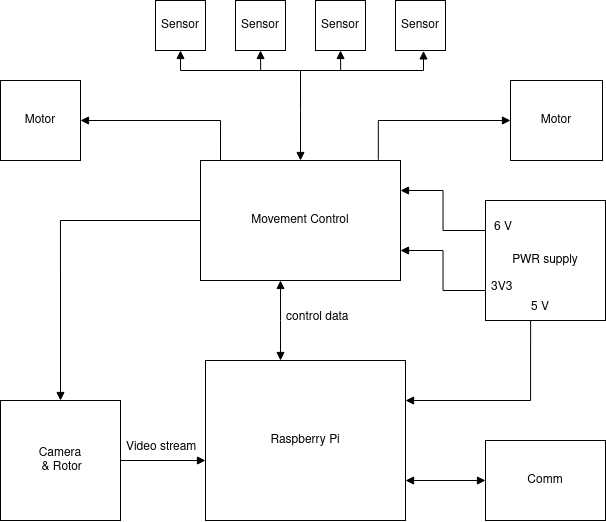

The diagram above was exported from draw.io. Its source (the exported page's mxGraphModel, read from the mxfile embedded in the PNG):
<mxGraphModel dx="2029" dy="748" grid="1" gridSize="10" guides="1" tooltips="1" connect="1" arrows="1" fold="1" page="1" pageScale="1" pageWidth="827" pageHeight="583" math="0" shadow="0">
  <root>
    <mxCell id="0" />
    <mxCell id="1" parent="0" />
    <mxCell id="-URAB5DoFex1PUaTWm5K-27" style="edgeStyle=orthogonalEdgeStyle;rounded=0;orthogonalLoop=1;jettySize=auto;html=1;exitX=1;exitY=0.75;exitDx=0;exitDy=0;entryX=0;entryY=0.5;entryDx=0;entryDy=0;startArrow=block;startFill=1;endArrow=block;endFill=1;" edge="1" parent="1" source="-URAB5DoFex1PUaTWm5K-2" target="-URAB5DoFex1PUaTWm5K-25">
      <mxGeometry relative="1" as="geometry" />
    </mxCell>
    <mxCell id="-URAB5DoFex1PUaTWm5K-2" value="Raspberry Pi" style="rounded=0;whiteSpace=wrap;html=1;" vertex="1" parent="1">
      <mxGeometry x="325" y="400" width="200" height="160" as="geometry" />
    </mxCell>
    <mxCell id="-URAB5DoFex1PUaTWm5K-8" style="edgeStyle=orthogonalEdgeStyle;rounded=0;orthogonalLoop=1;jettySize=auto;html=1;endArrow=block;endFill=1;exitX=0.376;exitY=1.004;exitDx=0;exitDy=0;exitPerimeter=0;" edge="1" parent="1" source="-URAB5DoFex1PUaTWm5K-3">
      <mxGeometry relative="1" as="geometry">
        <mxPoint x="525" y="440" as="targetPoint" />
        <Array as="points">
          <mxPoint x="650" y="440" />
        </Array>
      </mxGeometry>
    </mxCell>
    <mxCell id="-URAB5DoFex1PUaTWm5K-23" style="edgeStyle=orthogonalEdgeStyle;rounded=0;orthogonalLoop=1;jettySize=auto;html=1;exitX=0;exitY=0.75;exitDx=0;exitDy=0;entryX=1;entryY=0.75;entryDx=0;entryDy=0;startArrow=none;startFill=0;endArrow=block;endFill=1;" edge="1" parent="1" source="-URAB5DoFex1PUaTWm5K-3" target="-URAB5DoFex1PUaTWm5K-4">
      <mxGeometry relative="1" as="geometry" />
    </mxCell>
    <mxCell id="-URAB5DoFex1PUaTWm5K-24" style="edgeStyle=orthogonalEdgeStyle;rounded=0;orthogonalLoop=1;jettySize=auto;html=1;exitX=0;exitY=0.25;exitDx=0;exitDy=0;entryX=1;entryY=0.25;entryDx=0;entryDy=0;startArrow=none;startFill=0;endArrow=block;endFill=1;" edge="1" parent="1" source="-URAB5DoFex1PUaTWm5K-3" target="-URAB5DoFex1PUaTWm5K-4">
      <mxGeometry relative="1" as="geometry" />
    </mxCell>
    <mxCell id="-URAB5DoFex1PUaTWm5K-3" value="PWR supply" style="rounded=0;whiteSpace=wrap;html=1;" vertex="1" parent="1">
      <mxGeometry x="605" y="240" width="120" height="120" as="geometry" />
    </mxCell>
    <mxCell id="-URAB5DoFex1PUaTWm5K-10" value="" style="edgeStyle=orthogonalEdgeStyle;rounded=0;orthogonalLoop=1;jettySize=auto;html=1;startArrow=block;startFill=1;endArrow=block;endFill=1;" edge="1" parent="1" source="-URAB5DoFex1PUaTWm5K-4" target="-URAB5DoFex1PUaTWm5K-2">
      <mxGeometry relative="1" as="geometry">
        <Array as="points">
          <mxPoint x="400" y="360" />
          <mxPoint x="400" y="360" />
        </Array>
      </mxGeometry>
    </mxCell>
    <mxCell id="-URAB5DoFex1PUaTWm5K-22" style="edgeStyle=orthogonalEdgeStyle;rounded=0;orthogonalLoop=1;jettySize=auto;html=1;exitX=0;exitY=0.5;exitDx=0;exitDy=0;entryX=0.5;entryY=0;entryDx=0;entryDy=0;startArrow=none;startFill=0;endArrow=block;endFill=1;" edge="1" parent="1" source="-URAB5DoFex1PUaTWm5K-4" target="-URAB5DoFex1PUaTWm5K-5">
      <mxGeometry relative="1" as="geometry" />
    </mxCell>
    <mxCell id="-URAB5DoFex1PUaTWm5K-40" style="edgeStyle=orthogonalEdgeStyle;rounded=0;orthogonalLoop=1;jettySize=auto;html=1;exitX=0.5;exitY=0;exitDx=0;exitDy=0;startArrow=block;startFill=1;endArrow=none;endFill=0;" edge="1" parent="1" source="-URAB5DoFex1PUaTWm5K-4">
      <mxGeometry relative="1" as="geometry">
        <mxPoint x="420" y="110" as="targetPoint" />
        <Array as="points">
          <mxPoint x="420" y="150" />
        </Array>
      </mxGeometry>
    </mxCell>
    <mxCell id="-URAB5DoFex1PUaTWm5K-4" value="Movement Control" style="rounded=0;whiteSpace=wrap;html=1;" vertex="1" parent="1">
      <mxGeometry x="320" y="200" width="200" height="120" as="geometry" />
    </mxCell>
    <mxCell id="-URAB5DoFex1PUaTWm5K-19" style="edgeStyle=orthogonalEdgeStyle;rounded=0;orthogonalLoop=1;jettySize=auto;html=1;exitX=1;exitY=0.5;exitDx=0;exitDy=0;startArrow=none;startFill=0;endArrow=block;endFill=1;" edge="1" parent="1" source="-URAB5DoFex1PUaTWm5K-5">
      <mxGeometry relative="1" as="geometry">
        <mxPoint x="325" y="500" as="targetPoint" />
      </mxGeometry>
    </mxCell>
    <mxCell id="-URAB5DoFex1PUaTWm5K-5" value="&lt;div&gt;Camera&lt;/div&gt;&amp;nbsp;&amp;amp; Rotor" style="rounded=0;whiteSpace=wrap;html=1;" vertex="1" parent="1">
      <mxGeometry x="120" y="440" width="120" height="120" as="geometry" />
    </mxCell>
    <mxCell id="-URAB5DoFex1PUaTWm5K-11" value="control data" style="text;strokeColor=none;fillColor=none;align=left;verticalAlign=middle;spacingLeft=4;spacingRight=4;overflow=hidden;points=[[0,0.5],[1,0.5]];portConstraint=eastwest;rotatable=0;" vertex="1" parent="1">
      <mxGeometry x="400" y="340" width="80" height="30" as="geometry" />
    </mxCell>
    <mxCell id="-URAB5DoFex1PUaTWm5K-15" value="5 V" style="text;strokeColor=none;fillColor=none;align=left;verticalAlign=middle;spacingLeft=4;spacingRight=4;overflow=hidden;points=[[0,0.5],[1,0.5]];portConstraint=eastwest;rotatable=0;" vertex="1" parent="1">
      <mxGeometry x="645" y="330" width="30" height="30" as="geometry" />
    </mxCell>
    <mxCell id="-URAB5DoFex1PUaTWm5K-16" value="3V3" style="text;strokeColor=none;fillColor=none;align=left;verticalAlign=middle;spacingLeft=4;spacingRight=4;overflow=hidden;points=[[0,0.5],[1,0.5]];portConstraint=eastwest;rotatable=0;" vertex="1" parent="1">
      <mxGeometry x="605" y="310" width="40" height="30" as="geometry" />
    </mxCell>
    <mxCell id="-URAB5DoFex1PUaTWm5K-17" value="6 V" style="text;strokeColor=none;fillColor=none;align=left;verticalAlign=middle;spacingLeft=4;spacingRight=4;overflow=hidden;points=[[0,0.5],[1,0.5]];portConstraint=eastwest;rotatable=0;" vertex="1" parent="1">
      <mxGeometry x="608" y="250" width="30" height="30" as="geometry" />
    </mxCell>
    <mxCell id="-URAB5DoFex1PUaTWm5K-20" value="Video stream" style="text;strokeColor=none;fillColor=none;align=left;verticalAlign=middle;spacingLeft=4;spacingRight=4;overflow=hidden;points=[[0,0.5],[1,0.5]];portConstraint=eastwest;rotatable=0;" vertex="1" parent="1">
      <mxGeometry x="240" y="470" width="80" height="30" as="geometry" />
    </mxCell>
    <mxCell id="-URAB5DoFex1PUaTWm5K-25" value="Comm" style="rounded=0;whiteSpace=wrap;html=1;" vertex="1" parent="1">
      <mxGeometry x="605" y="480" width="120" height="80" as="geometry" />
    </mxCell>
    <mxCell id="-URAB5DoFex1PUaTWm5K-30" style="edgeStyle=orthogonalEdgeStyle;rounded=0;orthogonalLoop=1;jettySize=auto;html=1;exitX=1;exitY=0.5;exitDx=0;exitDy=0;entryX=0.1;entryY=0;entryDx=0;entryDy=0;entryPerimeter=0;startArrow=block;startFill=1;endArrow=none;endFill=0;" edge="1" parent="1" source="-URAB5DoFex1PUaTWm5K-28" target="-URAB5DoFex1PUaTWm5K-4">
      <mxGeometry relative="1" as="geometry" />
    </mxCell>
    <mxCell id="-URAB5DoFex1PUaTWm5K-28" value="Motor" style="rounded=0;whiteSpace=wrap;html=1;" vertex="1" parent="1">
      <mxGeometry x="120" y="120" width="80" height="80" as="geometry" />
    </mxCell>
    <mxCell id="-URAB5DoFex1PUaTWm5K-31" style="edgeStyle=orthogonalEdgeStyle;rounded=0;orthogonalLoop=1;jettySize=auto;html=1;exitX=0;exitY=0.5;exitDx=0;exitDy=0;entryX=0.889;entryY=-0.006;entryDx=0;entryDy=0;entryPerimeter=0;startArrow=block;startFill=1;endArrow=none;endFill=0;" edge="1" parent="1" source="-URAB5DoFex1PUaTWm5K-29" target="-URAB5DoFex1PUaTWm5K-4">
      <mxGeometry relative="1" as="geometry" />
    </mxCell>
    <mxCell id="-URAB5DoFex1PUaTWm5K-29" value="Motor" style="rounded=0;whiteSpace=wrap;html=1;" vertex="1" parent="1">
      <mxGeometry x="630" y="120" width="92" height="80" as="geometry" />
    </mxCell>
    <mxCell id="-URAB5DoFex1PUaTWm5K-36" style="edgeStyle=orthogonalEdgeStyle;rounded=0;orthogonalLoop=1;jettySize=auto;html=1;exitX=0.5;exitY=1;exitDx=0;exitDy=0;entryX=0.56;entryY=1.008;entryDx=0;entryDy=0;entryPerimeter=0;startArrow=block;startFill=1;endArrow=block;endFill=1;" edge="1" parent="1" source="-URAB5DoFex1PUaTWm5K-32" target="-URAB5DoFex1PUaTWm5K-35">
      <mxGeometry relative="1" as="geometry" />
    </mxCell>
    <mxCell id="-URAB5DoFex1PUaTWm5K-32" value="Sensor" style="whiteSpace=wrap;html=1;aspect=fixed;" vertex="1" parent="1">
      <mxGeometry x="275" y="40" width="50" height="50" as="geometry" />
    </mxCell>
    <mxCell id="-URAB5DoFex1PUaTWm5K-38" style="edgeStyle=orthogonalEdgeStyle;rounded=0;orthogonalLoop=1;jettySize=auto;html=1;exitX=0.5;exitY=1;exitDx=0;exitDy=0;startArrow=block;startFill=1;endArrow=none;endFill=0;" edge="1" parent="1" source="-URAB5DoFex1PUaTWm5K-33">
      <mxGeometry relative="1" as="geometry">
        <mxPoint x="380.20000000000005" y="110" as="targetPoint" />
      </mxGeometry>
    </mxCell>
    <mxCell id="-URAB5DoFex1PUaTWm5K-33" value="Sensor" style="whiteSpace=wrap;html=1;aspect=fixed;" vertex="1" parent="1">
      <mxGeometry x="355" y="40" width="50" height="50" as="geometry" />
    </mxCell>
    <mxCell id="-URAB5DoFex1PUaTWm5K-37" style="edgeStyle=orthogonalEdgeStyle;rounded=0;orthogonalLoop=1;jettySize=auto;html=1;exitX=0.5;exitY=1;exitDx=0;exitDy=0;startArrow=block;startFill=1;endArrow=none;endFill=0;" edge="1" parent="1" source="-URAB5DoFex1PUaTWm5K-34">
      <mxGeometry relative="1" as="geometry">
        <mxPoint x="460.20000000000005" y="110" as="targetPoint" />
      </mxGeometry>
    </mxCell>
    <mxCell id="-URAB5DoFex1PUaTWm5K-34" value="Sensor" style="whiteSpace=wrap;html=1;aspect=fixed;" vertex="1" parent="1">
      <mxGeometry x="435" y="40" width="50" height="50" as="geometry" />
    </mxCell>
    <mxCell id="-URAB5DoFex1PUaTWm5K-35" value="Sensor" style="whiteSpace=wrap;html=1;aspect=fixed;" vertex="1" parent="1">
      <mxGeometry x="515" y="40" width="50" height="50" as="geometry" />
    </mxCell>
  </root>
</mxGraphModel>